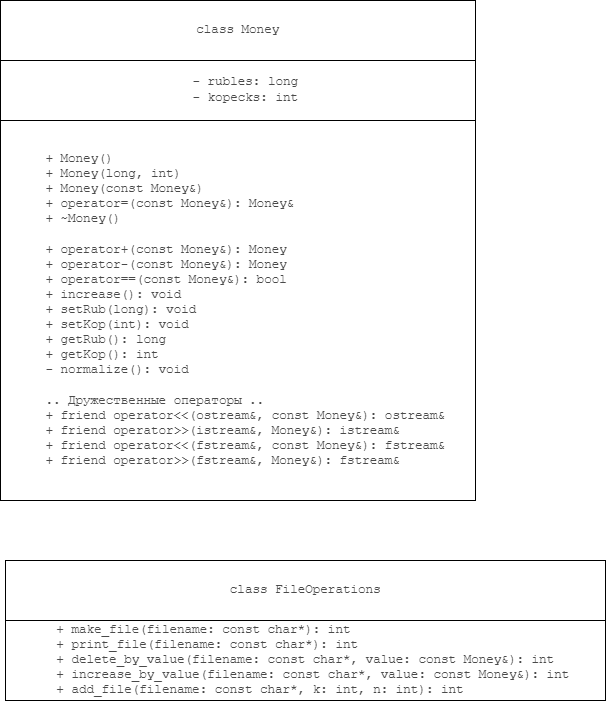

The diagram above was exported from draw.io. Its source (the exported page's mxGraphModel, read from the mxfile embedded in the PNG):
<mxGraphModel dx="688" dy="828" grid="1" gridSize="10" guides="1" tooltips="1" connect="1" arrows="1" fold="1" page="1" pageScale="1" pageWidth="827" pageHeight="1169" math="0" shadow="0">
  <root>
    <mxCell id="0" />
    <mxCell id="1" parent="0" />
    <mxCell id="QaqlQths9vTL5HENuEE2-4" value="&lt;pre style=&quot;font-family: Menlo, &amp;quot;Roboto Mono&amp;quot;, &amp;quot;Courier New&amp;quot;, Courier, monospace, Inter, sans-serif; overflow: auto; padding: 9.144px 13.716px; text-wrap: wrap; word-break: break-all; color: rgb(73, 73, 73); font-size: 12.573px; text-align: start; margin-top: 0px !important; margin-bottom: 0px !important;&quot;&gt;&lt;pre style=&quot;font-family: Menlo, &amp;quot;Roboto Mono&amp;quot;, &amp;quot;Courier New&amp;quot;, Courier, monospace, Inter, sans-serif; overflow: auto; padding: 9.144px 13.716px; text-wrap: wrap; word-break: break-all; font-size: 12.573px; margin-top: 0px !important; margin-bottom: 0px !important;&quot;&gt;class Money&lt;/pre&gt;&lt;/pre&gt;" style="rounded=0;whiteSpace=wrap;html=1;" vertex="1" parent="1">
      <mxGeometry x="155" y="280" width="475" height="60" as="geometry" />
    </mxCell>
    <mxCell id="QaqlQths9vTL5HENuEE2-5" value="&lt;pre style=&quot;font-family: Menlo, &amp;quot;Roboto Mono&amp;quot;, &amp;quot;Courier New&amp;quot;, Courier, monospace, Inter, sans-serif; overflow: auto; padding: 9.144px 13.716px; text-wrap: wrap; word-break: break-all; color: rgb(73, 73, 73); font-size: 12.573px; text-align: start; margin-top: 0px !important; margin-bottom: 0px !important;&quot;&gt;&lt;pre style=&quot;font-family: Menlo, &amp;quot;Roboto Mono&amp;quot;, &amp;quot;Courier New&amp;quot;, Courier, monospace, Inter, sans-serif; overflow: auto; padding: 9.144px 13.716px; text-wrap: wrap; word-break: break-all; font-size: 12.573px; margin-top: 0px !important; margin-bottom: 0px !important;&quot;&gt;  - rubles: long&lt;br/&gt;  - kopecks: int&lt;/pre&gt;&lt;/pre&gt;" style="rounded=0;whiteSpace=wrap;html=1;" vertex="1" parent="1">
      <mxGeometry x="155" y="340" width="475" height="60" as="geometry" />
    </mxCell>
    <mxCell id="QaqlQths9vTL5HENuEE2-6" value="&lt;pre style=&quot;font-family: Menlo, &amp;quot;Roboto Mono&amp;quot;, &amp;quot;Courier New&amp;quot;, Courier, monospace, Inter, sans-serif; overflow: auto; padding: 9.144px 13.716px; text-wrap: wrap; word-break: break-all; color: rgb(73, 73, 73); font-size: 12.573px; text-align: start; margin-top: 0px !important; margin-bottom: 0px !important;&quot;&gt;&lt;pre style=&quot;font-family: Menlo, &amp;quot;Roboto Mono&amp;quot;, &amp;quot;Courier New&amp;quot;, Courier, monospace, Inter, sans-serif; overflow: auto; padding: 9.144px 13.716px; text-wrap: wrap; word-break: break-all; font-size: 12.573px; margin-top: 0px !important; margin-bottom: 0px !important;&quot;&gt;  + Money()&lt;br&gt;  + Money(long, int)&lt;br&gt;  + Money(const Money&amp;amp;)&lt;br&gt;  + operator=(const Money&amp;amp;): Money&amp;amp;&lt;br&gt;  + ~Money()&lt;br&gt;  &lt;br&gt;  + operator+(const Money&amp;amp;): Money&lt;br&gt;  + operator-(const Money&amp;amp;): Money&lt;br&gt;  + operator==(const Money&amp;amp;): bool&lt;br&gt;  + increase(): void&lt;br&gt;  + setRub(long): void&lt;br&gt;  + setKop(int): void&lt;br&gt;  + getRub(): long&lt;br&gt;  + getKop(): int&lt;br&gt;  - normalize(): void&lt;br&gt;  &lt;br&gt;  .. Дружественные операторы ..&lt;br&gt;  + friend operator&amp;lt;&amp;lt;(ostream&amp;amp;, const Money&amp;amp;): ostream&amp;amp;&lt;br&gt;  + friend operator&amp;gt;&amp;gt;(istream&amp;amp;, Money&amp;amp;): istream&amp;amp;&lt;br&gt;  + friend operator&amp;lt;&amp;lt;(fstream&amp;amp;, const Money&amp;amp;): fstream&amp;amp;&lt;br&gt;  + friend operator&amp;gt;&amp;gt;(fstream&amp;amp;, Money&amp;amp;): fstream&amp;amp;&lt;/pre&gt;&lt;/pre&gt;" style="rounded=0;whiteSpace=wrap;html=1;" vertex="1" parent="1">
      <mxGeometry x="155" y="400" width="475" height="380" as="geometry" />
    </mxCell>
    <mxCell id="QaqlQths9vTL5HENuEE2-15" value="&lt;pre style=&quot;font-family: Menlo, &amp;quot;Roboto Mono&amp;quot;, &amp;quot;Courier New&amp;quot;, Courier, monospace, Inter, sans-serif; overflow: auto; padding: 9.144px 13.716px; text-wrap: wrap; word-break: break-all; color: rgb(73, 73, 73); font-size: 12.573px; text-align: start; margin-top: 0px !important; margin-bottom: 0px !important;&quot;&gt;class FileOperations&lt;/pre&gt;" style="rounded=0;whiteSpace=wrap;html=1;" vertex="1" parent="1">
      <mxGeometry x="160" y="840" width="600" height="60" as="geometry" />
    </mxCell>
    <mxCell id="QaqlQths9vTL5HENuEE2-16" value="&lt;pre style=&quot;font-family: Menlo, &amp;quot;Roboto Mono&amp;quot;, &amp;quot;Courier New&amp;quot;, Courier, monospace, Inter, sans-serif; overflow: auto; padding: 9.144px 13.716px; text-wrap: wrap; word-break: break-all; color: rgb(73, 73, 73); font-size: 12.573px; text-align: start; margin-top: 0px !important; margin-bottom: 0px !important;&quot;&gt;  + make_file(filename: const char*): int&lt;br/&gt;  + print_file(filename: const char*): int&lt;br/&gt;  + delete_by_value(filename: const char*, value: const Money&amp;amp;): int&lt;br/&gt;  + increase_by_value(filename: const char*, value: const Money&amp;amp;): int&lt;br/&gt;  + add_file(filename: const char*, k: int, n: int): int&lt;/pre&gt;" style="rounded=0;whiteSpace=wrap;html=1;" vertex="1" parent="1">
      <mxGeometry x="160" y="900" width="600" height="80" as="geometry" />
    </mxCell>
  </root>
</mxGraphModel>